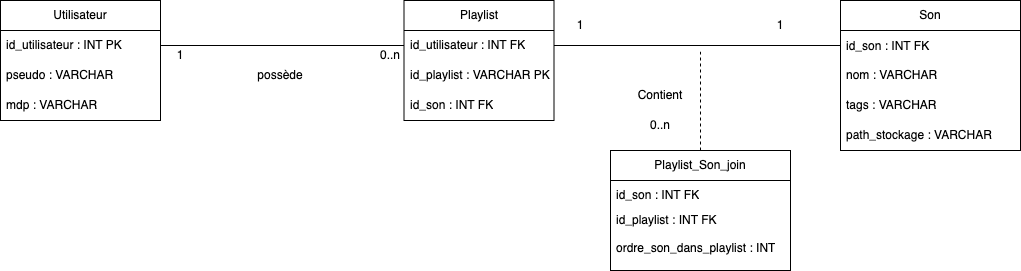

The diagram above was exported from draw.io. Its source (the exported page's mxGraphModel, read from the mxfile embedded in the PNG):
<mxGraphModel dx="2051" dy="625" grid="1" gridSize="10" guides="1" tooltips="1" connect="1" arrows="1" fold="1" page="1" pageScale="1" pageWidth="827" pageHeight="1169" math="0" shadow="0">
  <root>
    <mxCell id="0" />
    <mxCell id="1" parent="0" />
    <mxCell id="n224mTM4oAy61nDKpbfy-1" value="Utilisateur" style="swimlane;fontStyle=0;childLayout=stackLayout;horizontal=1;startSize=30;horizontalStack=0;resizeParent=1;resizeParentMax=0;resizeLast=0;collapsible=1;marginBottom=0;whiteSpace=wrap;html=1;" parent="1" vertex="1">
      <mxGeometry x="-60" y="120" width="160" height="120" as="geometry" />
    </mxCell>
    <mxCell id="n224mTM4oAy61nDKpbfy-2" value="id_utilisateur : INT PK" style="text;strokeColor=none;fillColor=none;align=left;verticalAlign=middle;spacingLeft=4;spacingRight=4;overflow=hidden;points=[[0,0.5],[1,0.5]];portConstraint=eastwest;rotatable=0;whiteSpace=wrap;html=1;" parent="n224mTM4oAy61nDKpbfy-1" vertex="1">
      <mxGeometry y="30" width="160" height="30" as="geometry" />
    </mxCell>
    <mxCell id="n224mTM4oAy61nDKpbfy-3" value="pseudo : VARCHAR" style="text;strokeColor=none;fillColor=none;align=left;verticalAlign=middle;spacingLeft=4;spacingRight=4;overflow=hidden;points=[[0,0.5],[1,0.5]];portConstraint=eastwest;rotatable=0;whiteSpace=wrap;html=1;" parent="n224mTM4oAy61nDKpbfy-1" vertex="1">
      <mxGeometry y="60" width="160" height="30" as="geometry" />
    </mxCell>
    <mxCell id="n224mTM4oAy61nDKpbfy-4" value="mdp : VARCHAR" style="text;strokeColor=none;fillColor=none;align=left;verticalAlign=middle;spacingLeft=4;spacingRight=4;overflow=hidden;points=[[0,0.5],[1,0.5]];portConstraint=eastwest;rotatable=0;whiteSpace=wrap;html=1;" parent="n224mTM4oAy61nDKpbfy-1" vertex="1">
      <mxGeometry y="90" width="160" height="30" as="geometry" />
    </mxCell>
    <mxCell id="n224mTM4oAy61nDKpbfy-7" value="Playlist" style="swimlane;fontStyle=0;childLayout=stackLayout;horizontal=1;startSize=30;horizontalStack=0;resizeParent=1;resizeParentMax=0;resizeLast=0;collapsible=1;marginBottom=0;whiteSpace=wrap;html=1;" parent="1" vertex="1">
      <mxGeometry x="343.5" y="120" width="150" height="120" as="geometry" />
    </mxCell>
    <mxCell id="n224mTM4oAy61nDKpbfy-8" value="id_utilisateur : INT FK" style="text;strokeColor=none;fillColor=none;align=left;verticalAlign=middle;spacingLeft=4;spacingRight=4;overflow=hidden;points=[[0,0.5],[1,0.5]];portConstraint=eastwest;rotatable=0;whiteSpace=wrap;html=1;" parent="n224mTM4oAy61nDKpbfy-7" vertex="1">
      <mxGeometry y="30" width="150" height="30" as="geometry" />
    </mxCell>
    <mxCell id="n224mTM4oAy61nDKpbfy-9" value="id_playlist : VARCHAR PK" style="text;strokeColor=none;fillColor=none;align=left;verticalAlign=middle;spacingLeft=4;spacingRight=4;overflow=hidden;points=[[0,0.5],[1,0.5]];portConstraint=eastwest;rotatable=0;whiteSpace=wrap;html=1;" parent="n224mTM4oAy61nDKpbfy-7" vertex="1">
      <mxGeometry y="60" width="150" height="30" as="geometry" />
    </mxCell>
    <mxCell id="n224mTM4oAy61nDKpbfy-10" value="id_son : INT FK" style="text;strokeColor=none;fillColor=none;align=left;verticalAlign=middle;spacingLeft=4;spacingRight=4;overflow=hidden;points=[[0,0.5],[1,0.5]];portConstraint=eastwest;rotatable=0;whiteSpace=wrap;html=1;" parent="n224mTM4oAy61nDKpbfy-7" vertex="1">
      <mxGeometry y="90" width="150" height="30" as="geometry" />
    </mxCell>
    <mxCell id="n224mTM4oAy61nDKpbfy-20" value="Son" style="swimlane;fontStyle=0;childLayout=stackLayout;horizontal=1;startSize=30;horizontalStack=0;resizeParent=1;resizeParentMax=0;resizeLast=0;collapsible=1;marginBottom=0;whiteSpace=wrap;html=1;" parent="1" vertex="1">
      <mxGeometry x="780" y="120" width="180" height="150" as="geometry">
        <mxRectangle x="780" y="120" width="60" height="30" as="alternateBounds" />
      </mxGeometry>
    </mxCell>
    <mxCell id="n224mTM4oAy61nDKpbfy-21" value="id_son : INT FK&lt;div&gt;&lt;br&gt;&lt;/div&gt;&lt;div&gt;nom : VARCHAR&lt;/div&gt;" style="text;strokeColor=none;fillColor=none;align=left;verticalAlign=middle;spacingLeft=4;spacingRight=4;overflow=hidden;points=[[0,0.5],[1,0.5]];portConstraint=eastwest;rotatable=0;whiteSpace=wrap;html=1;" parent="n224mTM4oAy61nDKpbfy-20" vertex="1">
      <mxGeometry y="30" width="180" height="60" as="geometry" />
    </mxCell>
    <mxCell id="n224mTM4oAy61nDKpbfy-22" value="tags : VARCHAR" style="text;strokeColor=none;fillColor=none;align=left;verticalAlign=middle;spacingLeft=4;spacingRight=4;overflow=hidden;points=[[0,0.5],[1,0.5]];portConstraint=eastwest;rotatable=0;whiteSpace=wrap;html=1;" parent="n224mTM4oAy61nDKpbfy-20" vertex="1">
      <mxGeometry y="90" width="180" height="30" as="geometry" />
    </mxCell>
    <mxCell id="n224mTM4oAy61nDKpbfy-23" value="path_stockage : VARCHAR" style="text;strokeColor=none;fillColor=none;align=left;verticalAlign=middle;spacingLeft=4;spacingRight=4;overflow=hidden;points=[[0,0.5],[1,0.5]];portConstraint=eastwest;rotatable=0;whiteSpace=wrap;html=1;" parent="n224mTM4oAy61nDKpbfy-20" vertex="1">
      <mxGeometry y="120" width="180" height="30" as="geometry" />
    </mxCell>
    <mxCell id="n224mTM4oAy61nDKpbfy-27" value="" style="edgeStyle=orthogonalEdgeStyle;rounded=0;orthogonalLoop=1;jettySize=auto;html=1;entryX=0;entryY=0.5;entryDx=0;entryDy=0;exitX=1;exitY=0.5;exitDx=0;exitDy=0;endArrow=none;endFill=0;" parent="1" source="n224mTM4oAy61nDKpbfy-2" target="n224mTM4oAy61nDKpbfy-8" edge="1">
      <mxGeometry relative="1" as="geometry" />
    </mxCell>
    <mxCell id="n224mTM4oAy61nDKpbfy-28" value="" style="edgeStyle=orthogonalEdgeStyle;rounded=0;orthogonalLoop=1;jettySize=auto;html=1;endArrow=none;endFill=0;exitX=1;exitY=0.5;exitDx=0;exitDy=0;" parent="1" edge="1" source="n224mTM4oAy61nDKpbfy-8">
      <mxGeometry relative="1" as="geometry">
        <mxPoint x="500" y="165" as="sourcePoint" />
        <mxPoint x="780" y="140" as="targetPoint" />
        <Array as="points">
          <mxPoint x="780" y="165" />
        </Array>
      </mxGeometry>
    </mxCell>
    <mxCell id="n224mTM4oAy61nDKpbfy-31" value="possède" style="text;html=1;align=center;verticalAlign=middle;whiteSpace=wrap;rounded=0;" parent="1" vertex="1">
      <mxGeometry x="190" y="180" width="60" height="30" as="geometry" />
    </mxCell>
    <mxCell id="n224mTM4oAy61nDKpbfy-33" value="1" style="text;html=1;align=center;verticalAlign=middle;whiteSpace=wrap;rounded=0;" parent="1" vertex="1">
      <mxGeometry x="90" y="160" width="60" height="30" as="geometry" />
    </mxCell>
    <mxCell id="n224mTM4oAy61nDKpbfy-34" value="0..n" style="text;html=1;align=center;verticalAlign=middle;whiteSpace=wrap;rounded=0;" parent="1" vertex="1">
      <mxGeometry x="300" y="160" width="60" height="30" as="geometry" />
    </mxCell>
    <mxCell id="n224mTM4oAy61nDKpbfy-35" value="0..n" style="text;html=1;align=center;verticalAlign=middle;whiteSpace=wrap;rounded=0;" parent="1" vertex="1">
      <mxGeometry x="570" y="230" width="60" height="30" as="geometry" />
    </mxCell>
    <mxCell id="n224mTM4oAy61nDKpbfy-36" value="1" style="text;html=1;align=center;verticalAlign=middle;whiteSpace=wrap;rounded=0;" parent="1" vertex="1">
      <mxGeometry x="690" y="130" width="60" height="30" as="geometry" />
    </mxCell>
    <mxCell id="n224mTM4oAy61nDKpbfy-37" value="1" style="text;html=1;align=center;verticalAlign=middle;whiteSpace=wrap;rounded=0;" parent="1" vertex="1">
      <mxGeometry x="490" y="130" width="60" height="30" as="geometry" />
    </mxCell>
    <mxCell id="n224mTM4oAy61nDKpbfy-39" value="Contient" style="text;html=1;align=center;verticalAlign=middle;whiteSpace=wrap;rounded=0;" parent="1" vertex="1">
      <mxGeometry x="570" y="200" width="60" height="30" as="geometry" />
    </mxCell>
    <mxCell id="SvBciYc2pxB3Je7JRw-p-5" value="Playlist_Son_join" style="swimlane;fontStyle=0;childLayout=stackLayout;horizontal=1;startSize=30;horizontalStack=0;resizeParent=1;resizeParentMax=0;resizeLast=0;collapsible=1;marginBottom=0;whiteSpace=wrap;html=1;" parent="1" vertex="1">
      <mxGeometry x="550" y="270" width="180" height="120" as="geometry">
        <mxRectangle x="780" y="120" width="60" height="30" as="alternateBounds" />
      </mxGeometry>
    </mxCell>
    <mxCell id="SvBciYc2pxB3Je7JRw-p-6" value="id_son : INT FK" style="text;strokeColor=none;fillColor=none;align=left;verticalAlign=middle;spacingLeft=4;spacingRight=4;overflow=hidden;points=[[0,0.5],[1,0.5]];portConstraint=eastwest;rotatable=0;whiteSpace=wrap;html=1;" parent="SvBciYc2pxB3Je7JRw-p-5" vertex="1">
      <mxGeometry y="30" width="180" height="30" as="geometry" />
    </mxCell>
    <mxCell id="SvBciYc2pxB3Je7JRw-p-8" value="id_playlist : INT FK&lt;div&gt;&lt;br&gt;&lt;div&gt;ordre_son_dans_playlist : INT&lt;/div&gt;&lt;div&gt;&lt;br&gt;&lt;/div&gt;&lt;/div&gt;" style="text;strokeColor=none;fillColor=none;align=left;verticalAlign=middle;spacingLeft=4;spacingRight=4;overflow=hidden;points=[[0,0.5],[1,0.5]];portConstraint=eastwest;rotatable=0;whiteSpace=wrap;html=1;" parent="SvBciYc2pxB3Je7JRw-p-5" vertex="1">
      <mxGeometry y="60" width="180" height="60" as="geometry" />
    </mxCell>
    <mxCell id="SvBciYc2pxB3Je7JRw-p-10" value="" style="endArrow=none;dashed=1;html=1;rounded=0;exitX=0.5;exitY=0;exitDx=0;exitDy=0;" parent="1" source="SvBciYc2pxB3Je7JRw-p-5" edge="1">
      <mxGeometry width="50" height="50" relative="1" as="geometry">
        <mxPoint x="570" y="225" as="sourcePoint" />
        <mxPoint x="640" y="170" as="targetPoint" />
      </mxGeometry>
    </mxCell>
  </root>
</mxGraphModel>